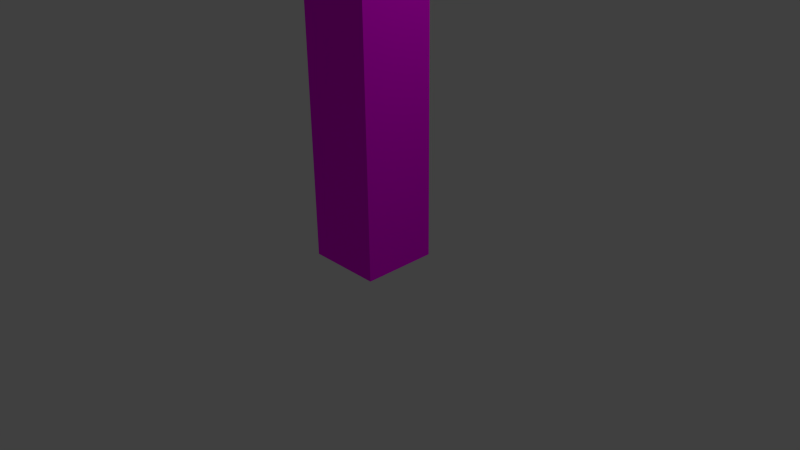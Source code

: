 # Source: EL-tree.blend  (saved by Blender 2.76.0; exported with 4.5.12 LTS)
import bpy
from mathutils import Matrix  # noqa: F401  (used for matrix-valued properties, if any)

bpy.ops.wm.read_factory_settings(use_empty=True)
scene = bpy.context.scene
scene.name = 'Scene'

# ---- collections
col_collection_1 = bpy.data.collections.new('Collection 1'); scene.collection.children.link(col_collection_1)

# ---- images (referenced by path relative to the original .blend; pixels are not part of the script)
import os
ASSET_DIR = os.environ.get("B2B_ASSET_DIR", "")  # directory of the original .blend (textures are referenced by path, not embedded)
HERE = os.path.dirname(os.path.abspath(__file__))  # packed textures are extracted next to this script under _unpacked/

def load_image(name, relpath, width, height, colorspace="sRGB"):
    """Load a texture the original file referenced (path relative to the .blend, or extracted next to this script)."""
    p = next((c for c in (os.path.join(HERE, relpath), os.path.join(ASSET_DIR, relpath)) if relpath and os.path.exists(c)), "")
    if p:
        img = bpy.data.images.load(p, check_existing=True)
        img.name = name
    else:  # same state as the original file: an image datablock whose file is absent (Cycles renders it pink)
        img = bpy.data.images.new(name, width, height)
        img.source = "FILE"
        img.filepath = "//" + (relpath or name)
    img.colorspace_settings.name = colorspace
    return img
img_barkdecidious0139_3_m_jpg = load_image('BarkDecidious0139_3_M.jpg', 'BarkDecidious0139_3_M.jpg', 1024, 1024, 'sRGB')

# ---- materials (node trees are filled in below, after node groups)
mat_material_002 = bpy.data.materials.new('Material.002')
mat_material_002.alpha_threshold = 0.0
mat_material_002.roughness = 0.5
mat_material_003 = bpy.data.materials.new('Material.003')
mat_material_003.alpha_threshold = 0.0
mat_material_003.roughness = 0.5
mat_material_001 = bpy.data.materials.new('Material.001')
mat_material_001.alpha_threshold = 0.0
mat_material_001.roughness = 0.5
mat_material = bpy.data.materials.new('Material')
mat_material.alpha_threshold = 0.0
mat_material.roughness = 0.5

# ---- material node trees
mat_material_002.use_nodes = True; mat_material_002.node_tree.nodes.clear()
_N = mat_material_002.node_tree.nodes; _L = mat_material_002.node_tree.links
n0 = _N.new('ShaderNodeOutputMaterial'); n0.name = 'Material Output'; n0.location = (300, 300)
n1 = _N.new('ShaderNodeBsdfDiffuse'); n1.name = 'Diffuse BSDF'; n1.location = (10, 300)
n1.inputs[0].default_value = (0.8, 0.8, 0.0, 1.0)
_L.new(n1.outputs[0], n0.inputs[0])
n0.is_active_output = True
mat_material_003.use_nodes = True; mat_material_003.node_tree.nodes.clear()
_N = mat_material_003.node_tree.nodes; _L = mat_material_003.node_tree.links
n0 = _N.new('ShaderNodeOutputMaterial'); n0.name = 'Material Output'; n0.location = (300, 300)
n1 = _N.new('ShaderNodeBsdfDiffuse'); n1.name = 'Diffuse BSDF'; n1.location = (10, 300)
n1.inputs[0].default_value = (0.4125, 0.4179, 0.0, 1.0)
_L.new(n1.outputs[0], n0.inputs[0])
n0.is_active_output = True
mat_material_001.use_nodes = True; mat_material_001.node_tree.nodes.clear()
_N = mat_material_001.node_tree.nodes; _L = mat_material_001.node_tree.links
n0 = _N.new('ShaderNodeOutputMaterial'); n0.name = 'Material Output'; n0.location = (300, 300)
n1 = _N.new('ShaderNodeBsdfDiffuse'); n1.name = 'Diffuse BSDF'; n1.location = (10, 300)
n1.inputs[0].default_value = (0.5149, 0.521, 0.0, 1.0)
_L.new(n1.outputs[0], n0.inputs[0])
n0.is_active_output = True
mat_material.use_nodes = True; mat_material.node_tree.nodes.clear()
_N = mat_material.node_tree.nodes; _L = mat_material.node_tree.links
n0 = _N.new('ShaderNodeOutputMaterial'); n0.name = 'Material Output'; n0.location = (300, 300)
n1 = _N.new('ShaderNodeBsdfDiffuse'); n1.name = 'Diffuse BSDF'; n1.location = (10, 300)
n2 = _N.new('ShaderNodeTexImage'); n2.name = 'Image Texture'; n2.location = (-180, 300)
n2.width = 140
n2.image = img_barkdecidious0139_3_m_jpg
_L.new(n1.outputs[0], n0.inputs[0])
_L.new(n2.outputs[0], n1.inputs[0])
n0.is_active_output = True

# ---- world
world_world = bpy.data.worlds.new('World'); scene.world = world_world
world_world.color = (0.05088, 0.05088, 0.05088)
world_world.use_sun_shadow = False
world_world.sun_shadow_jitter_overblur = 0.0
world_world.cycles.sampling_method = 'MANUAL'
world_world.cycles.sample_map_resolution = 256

# ---- cameras
cam_camera = bpy.data.cameras.new('Camera')
cam_camera.clip_end = 100.0
cam_camera.lens = 35.0
cam_camera.sensor_width = 32.0
cam_camera.sensor_height = 18.0
cam_camera.ortho_scale = 7.314
cam_camera.dof.focus_distance = 0.0

# ---- lights
light_lamp = bpy.data.lights.new('Lamp', 'POINT')
light_lamp.transmission_factor = 0.0
light_lamp.cutoff_distance = 30.0
light_lamp.energy = 100.0
light_lamp.shadow_buffer_clip_start = 1.001
light_lamp.shadow_soft_size = 0.1
light_lamp.shadow_maximum_resolution = 0.006
light_lamp.use_absolute_resolution = True
light_lamp.cycles.use_multiple_importance_sampling = False

# ---- meshes
me_cube_007 = bpy.data.meshes.new('Cube.007')
me_cube_007.from_pydata([(-1.0, -1.0, 0.0), (-1.0, -1.0, 2.0), (-1.0, 1.0, 0.0), (-1.0, 1.0, 2.0), (1.0, -1.0, 0.0), (1.0, -1.0, 2.0), (1.0, 1.0, 0.0), (1.0, 1.0, 2.0)], [], [(1, 3, 2, 0), (3, 7, 6, 2), (7, 5, 4, 6), (5, 1, 0, 4), (0, 2, 6, 4), (5, 7, 3, 1)])
me_cube_007.materials.append(mat_material_002)
me_cube_007.use_remesh_preserve_volume = False
me_cube_007.use_remesh_preserve_attributes = False
me_cube_007.use_mirror_vertex_groups = False
me_cube_007.update()
me_cube_006 = bpy.data.meshes.new('Cube.006')
me_cube_006.from_pydata([(-1.0, -1.0, 0.0), (-1.0, -1.0, 2.0), (-1.0, 1.0, 0.0), (-1.0, 1.0, 2.0), (1.0, -1.0, 0.0), (1.0, -1.0, 2.0), (1.0, 1.0, 0.0), (1.0, 1.0, 2.0)], [], [(1, 3, 2, 0), (3, 7, 6, 2), (7, 5, 4, 6), (5, 1, 0, 4), (0, 2, 6, 4), (5, 7, 3, 1)])
me_cube_006.materials.append(mat_material_003)
me_cube_006.use_remesh_preserve_volume = False
me_cube_006.use_remesh_preserve_attributes = False
me_cube_006.use_mirror_vertex_groups = False
me_cube_006.update()
me_cube_005 = bpy.data.meshes.new('Cube.005')
me_cube_005.from_pydata([(-1.0, -1.0, 0.0), (-1.0, -1.0, 2.0), (-1.0, 1.0, 0.0), (-1.0, 1.0, 2.0), (1.0, -1.0, 0.0), (1.0, -1.0, 2.0), (1.0, 1.0, 0.0), (1.0, 1.0, 2.0)], [], [(1, 3, 2, 0), (3, 7, 6, 2), (7, 5, 4, 6), (5, 1, 0, 4), (0, 2, 6, 4), (5, 7, 3, 1)])
me_cube_005.materials.append(mat_material_001)
me_cube_005.use_remesh_preserve_volume = False
me_cube_005.use_remesh_preserve_attributes = False
me_cube_005.use_mirror_vertex_groups = False
me_cube_005.update()
me_cube_004 = bpy.data.meshes.new('Cube.004')
me_cube_004.from_pydata([(-1.0, -1.0, 0.0), (-1.0, -1.0, 2.0), (-1.0, 1.0, 0.0), (-1.0, 1.0, 2.0), (1.0, -1.0, 0.0), (1.0, -1.0, 2.0), (1.0, 1.0, 0.0), (1.0, 1.0, 2.0)], [], [(1, 3, 2, 0), (3, 7, 6, 2), (7, 5, 4, 6), (5, 1, 0, 4), (0, 2, 6, 4), (5, 7, 3, 1)])
_uv = me_cube_004.uv_layers.new(name='UVMap')
_uv.uv.foreach_set('vector', [0.3333, 0.2254, 0.3333, 2.015e-08, 0.6667, 0.0, 0.6667, 0.2254, 2.98e-08, 0.2254, 0.3333, 0.2254, 0.3333, 0.4508, 0.0, 0.4508, 0.3333, 0.2254, 0.0, 0.2254, 1.987e-08, 0.0, 0.3333, 1.814e-08, 0.3333, 0.2254, 0.6667, 0.2254, 0.6667, 0.4508, 0.3333, 0.4508, 1.0, 0.2254, 0.6667, 0.2254, 0.6667, 3.359e-08, 1.0, 0.0, 0.0, 0.4508, 0.3333, 0.4508, 0.3333, 0.6762, 4.967e-08, 0.6762])
me_cube_004.materials.append(mat_material)
me_cube_004.use_remesh_preserve_volume = False
me_cube_004.use_remesh_preserve_attributes = False
me_cube_004.use_mirror_vertex_groups = False
me_cube_004.update()

# ---- objects
ob_cube_003 = bpy.data.objects.new('Cube.003', me_cube_007)
ob_cube_002 = bpy.data.objects.new('Cube.002', me_cube_006)
ob_cube_001 = bpy.data.objects.new('Cube.001', me_cube_005)
ob_cube = bpy.data.objects.new('Cube', me_cube_004)
ob_lamp = bpy.data.objects.new('Lamp', light_lamp)
ob_camera = bpy.data.objects.new('Camera', cam_camera)

# ---- transforms, parenting, visibility, modifiers, constraints
ob_cube_003.location = (0.0, 0.0, 6.0)
ob_cube_003.rotation_euler = (0.0, 1.047, 4.189)
ob_cube_003.scale = (0.5, 0.5, 3.0)
ob_cube_003.lineart.crease_threshold = 0.0
ob_cube_002.location = (0.0, 0.0, 6.0)
ob_cube_002.rotation_euler = (0.0, 1.047, 2.094)
ob_cube_002.scale = (0.5, 0.5, 3.0)
ob_cube_002.lineart.crease_threshold = 0.0
ob_cube_001.location = (0.0, 0.0, 6.0)
ob_cube_001.rotation_euler = (0.0, 1.047, 0.0)
ob_cube_001.scale = (0.5, 0.5, 3.0)
ob_cube_001.lineart.crease_threshold = 0.0
ob_cube.location = (0.0, 0.0, 0.0)
ob_cube.scale = (0.5, 0.5, 3.0)
ob_cube.lineart.crease_threshold = 0.0
ob_lamp.location = (4.076, 1.005, 5.904)
ob_lamp.rotation_euler = (0.6503, 0.05522, 1.866)
ob_lamp.lock_rotations_4d = False
ob_lamp.empty_display_type = 'ARROWS'
ob_lamp.color = (0.0, 0.0, 0.0, 0.0)
ob_lamp.lineart.crease_threshold = 0.0
ob_camera.location = (7.481, -6.508, 5.344)
ob_camera.rotation_euler = (1.109, 0.01082, 0.8149)
ob_camera.lock_rotations_4d = False
ob_camera.empty_display_type = 'ARROWS'
ob_camera.color = (0.0, 0.0, 0.0, 0.0)
ob_camera.display_type = 'WIRE'
ob_camera.lineart.crease_threshold = 0.0

# ---- collection membership
col_collection_1.objects.link(ob_cube_003)
col_collection_1.objects.link(ob_cube_002)
col_collection_1.objects.link(ob_cube_001)
col_collection_1.objects.link(ob_cube)
col_collection_1.objects.link(ob_lamp)
col_collection_1.objects.link(ob_camera)

# ---- scene / render settings (as saved in the file)
scene.camera = ob_camera
scene.frame_start = 1; scene.frame_end = 250; scene.frame_set(1)
scene.render.engine = 'CYCLES'
scene.render.resolution_percentage = 50
scene.render.dither_intensity = 0.0
scene.cycles.use_denoising = False
scene.cycles.samples = 10
scene.cycles.sampling_pattern = 'TABULATED_SOBOL'
scene.cycles.light_sampling_threshold = 0.0
scene.cycles.use_adaptive_sampling = False
scene.cycles.use_light_tree = False
scene.cycles.blur_glossy = 0.0
scene.cycles.pixel_filter_type = 'GAUSSIAN'
scene.cycles.sample_clamp_indirect = 0.0
scene.view_settings.view_transform = 'Standard'
bpy.context.view_layer.update()
